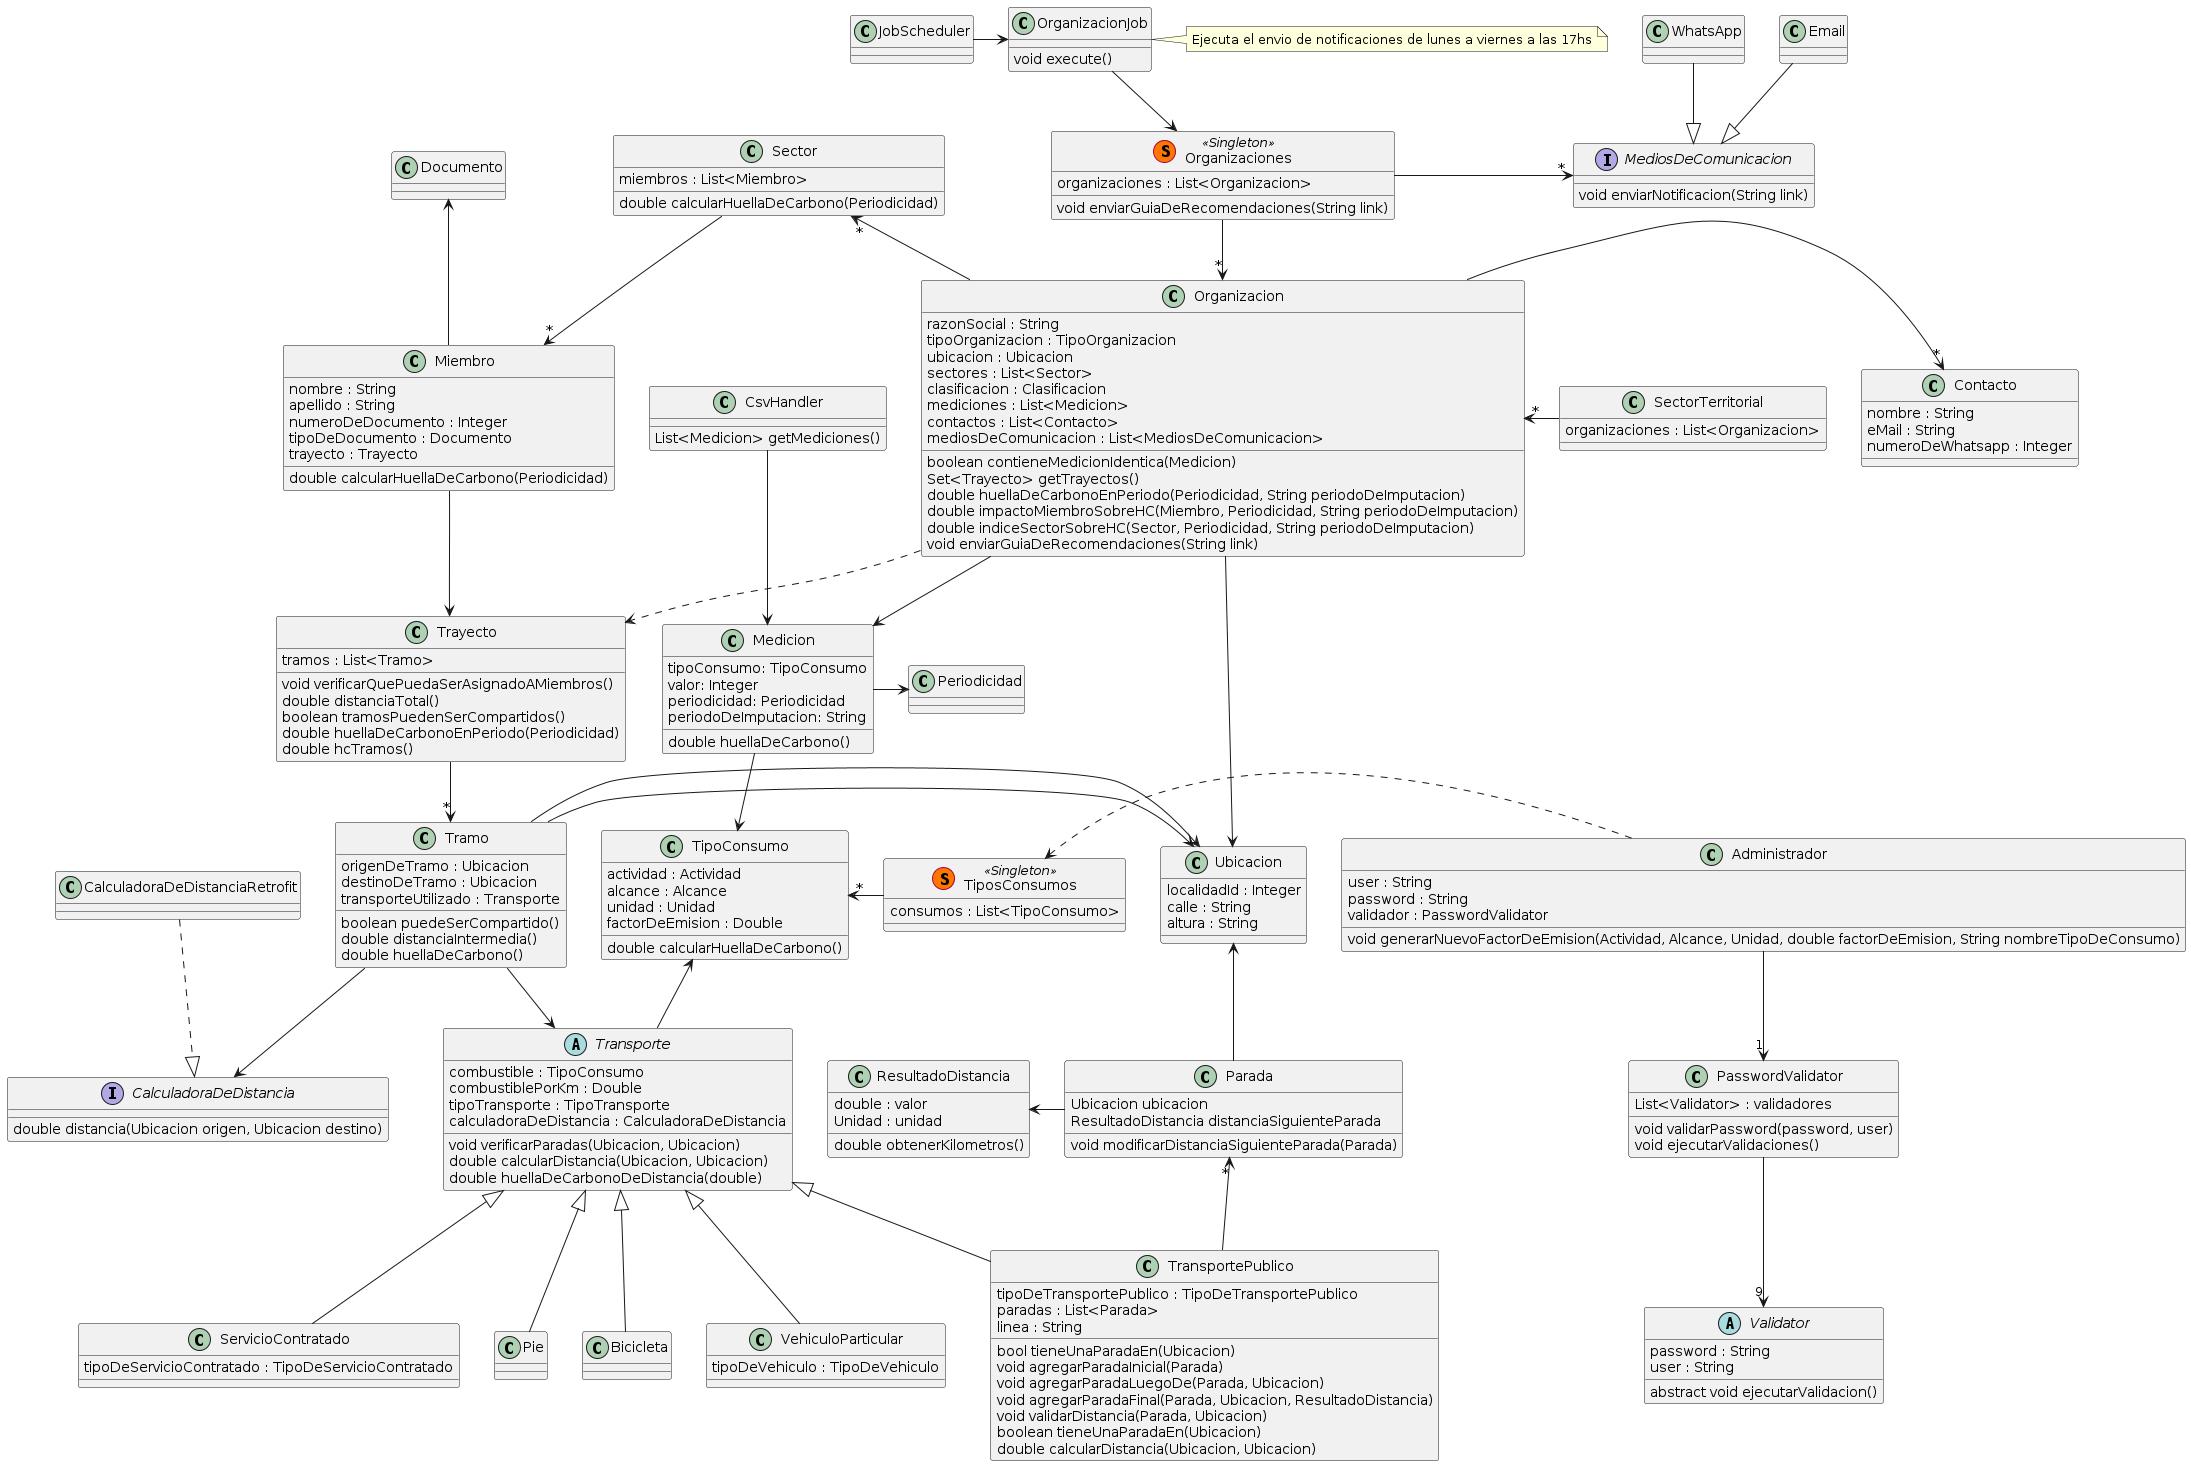

The diagram above was rendered by PlantUML. Its source (embedded in the PNG):
@startuml TPA-3-Simplificado

class Organizacion {
  razonSocial : String
  tipoOrganizacion : TipoOrganizacion
  ubicacion : Ubicacion
  sectores : List<Sector>
  clasificacion : Clasificacion
  mediciones : List<Medicion>
  contactos : List<Contacto>
  mediosDeComunicacion : List<MediosDeComunicacion>
  boolean contieneMedicionIdentica(Medicion)
  Set<Trayecto> getTrayectos()
  double huellaDeCarbonoEnPeriodo(Periodicidad, String periodoDeImputacion)
  double impactoMiembroSobreHC(Miembro, Periodicidad, String periodoDeImputacion)
  double indiceSectorSobreHC(Sector, Periodicidad, String periodoDeImputacion)
  void enviarGuiaDeRecomendaciones(String link)
}
' impactoMiembroSobreHC -> llamo a huellaDeCarbonoEnPeriodo, y calcularHuellaDeCarbono de Miembro,
' y divido el resultado para obtener el porcentaje 
' verificarQueSeanMiembros -> valida que en la lista de miembros todos pertenezcan a la organizacion
' asignarTrayectoA -> llama a verificarQueSeanMiembros para lista de miembros,
' y verificarQuePuedaSerAsignadoAMiembros para el trayecto, si pasan las validaciones,
' a todos los miembros de la lista se le asigna el trayecto

class Contacto {
  nombre : String
  eMail : String
  numeroDeWhatsapp : Integer
}

class Organizaciones <<(S,#FF7700) Singleton>> {
  organizaciones : List<Organizacion>
  void enviarGuiaDeRecomendaciones(String link)
}

Organizacion -right->"*" Contacto
Organizaciones -->"*" Organizacion
Organizaciones -right->"*" MediosDeComunicacion

interface MediosDeComunicacion {
  void enviarNotificacion(String link) 
}


MediosDeComunicacion <|-up- WhatsApp
MediosDeComunicacion <|-up- Email

class SectorTerritorial {
  organizaciones : List<Organizacion>
}

SectorTerritorial -left->"*" Organizacion

class TiposConsumos <<(S,#FF7700) Singleton>> {
  consumos : List<TipoConsumo>
}

' TiposConsumos es singleton (repositorio de objetos)
TiposConsumos -left->"*" TipoConsumo

class TipoConsumo {
  actividad : Actividad
  alcance : Alcance
  unidad : Unidad
  factorDeEmision : Double
  double calcularHuellaDeCarbono()
}
' void setFactorDeEmision(double)


class Medicion {
  tipoConsumo: TipoConsumo
  valor: Integer
  periodicidad: Periodicidad
  periodoDeImputacion: String
  double huellaDeCarbono()
}

class Ubicacion {
  localidadId : Integer
  calle : String
  altura : String
}

class Sector {
  miembros : List<Miembro>
  double calcularHuellaDeCarbono(Periodicidad)
}

class Miembro {
  nombre : String
  apellido : String
  numeroDeDocumento : Integer
  tipoDeDocumento : Documento
  trayecto : Trayecto
  double calcularHuellaDeCarbono(Periodicidad)
}

' Usamos strategy para los medios de transportes
abstract Transporte {
  combustible : TipoConsumo
  combustiblePorKm : Double
  tipoTransporte : TipoTransporte
  calculadoraDeDistancia : CalculadoraDeDistancia
  void verificarParadas(Ubicacion, Ubicacion)
  double calcularDistancia(Ubicacion, Ubicacion)
  double huellaDeCarbonoDeDistancia(double)
}


class VehiculoParticular {
  tipoDeVehiculo : TipoDeVehiculo
}

class TransportePublico {
  tipoDeTransportePublico : TipoDeTransportePublico
  paradas : List<Parada>
  linea : String
  bool tieneUnaParadaEn(Ubicacion)
  void agregarParadaInicial(Parada)
  void agregarParadaLuegoDe(Parada, Ubicacion)
  void agregarParadaFinal(Parada, Ubicacion, ResultadoDistancia)
  void validarDistancia(Parada, Ubicacion)
  boolean tieneUnaParadaEn(Ubicacion)
  double calcularDistancia(Ubicacion, Ubicacion)
}

class ServicioContratado {
  tipoDeServicioContratado : TipoDeServicioContratado
}

' Se refiere a caminar o a bicicleta
class Pie {

}

class Bicicleta {

}


class Tramo {
  origenDeTramo : Ubicacion
  destinoDeTramo : Ubicacion
  transporteUtilizado : Transporte
  boolean puedeSerCompartido()
  double distanciaIntermedia()
  double huellaDeCarbono()
}
' puedeSerCompartido -> valida que el tipo de transporte del tramo sea
' vehiculo particular o de servicio contratado

class Trayecto {
  tramos : List<Tramo>
  void verificarQuePuedaSerAsignadoAMiembros()
  double distanciaTotal()
  boolean tramosPuedenSerCompartidos()
  double huellaDeCarbonoEnPeriodo(Periodicidad)
  double hcTramos()
}
' verificarQuePuedaSerAsignadoAMiembros -> llama para cada tramo al validarTramoCompartido

interface CalculadoraDeDistancia {
  double distancia(Ubicacion origen, Ubicacion destino)
}

class CalculadoraDeDistanciaRetrofit {

}

class ResultadoDistancia {
  double : valor
  Unidad : unidad
  double obtenerKilometros()
}

class Parada {
  Ubicacion ubicacion
  ResultadoDistancia distanciaSiguienteParada
  void modificarDistanciaSiguienteParada(Parada)
}

class Administrador {
  user : String
  password : String
  validador : PasswordValidator 
  void generarNuevoFactorDeEmision(Actividad, Alcance, Unidad, double factorDeEmision, String nombreTipoDeConsumo)
}

class PasswordValidator {
  List<Validator> : validadores
  void validarPassword(password, user)
  void ejecutarValidaciones()
}


abstract class Validator {
  password : String
  user : String
  abstract void ejecutarValidacion()
}

class CsvHandler {
  List<Medicion> getMediciones()
}

CsvHandler --> Medicion

Administrador .left.> TiposConsumos
Administrador -down->"1" PasswordValidator
PasswordValidator --> "9" Validator


Miembro "*"<-up- Sector
Organizacion -down-> Ubicacion
Organizacion -up->"*" Sector
Miembro -up-> Documento

Trayecto --> "*" Tramo
Trayecto <-left- Miembro
Tramo --> Transporte
Tramo -right-> Ubicacion
Tramo -right-> Ubicacion

TransportePublico -left->"*" Parada
TransportePublico -up-|> Transporte
VehiculoParticular -up-|> Transporte
Pie -up-|> Transporte
Bicicleta -up-|> Transporte
ServicioContratado -up-|> Transporte

Transporte -up-> TipoConsumo

Organizacion ..> Trayecto
Tramo --> CalculadoraDeDistancia
CalculadoraDeDistanciaRetrofit .down.|> CalculadoraDeDistancia

Organizacion -down-> Medicion
Medicion --> TipoConsumo
Medicion -right-> Periodicidad

Parada -left-> ResultadoDistancia
Parada -up-> Ubicacion

class JobScheduler

class OrganizacionJob {
  void execute()
}

note right of OrganizacionJob
  Ejecuta el envio de notificaciones de lunes a viernes a las 17hs
end note

JobScheduler -right-> OrganizacionJob
OrganizacionJob --> Organizaciones


@enduml